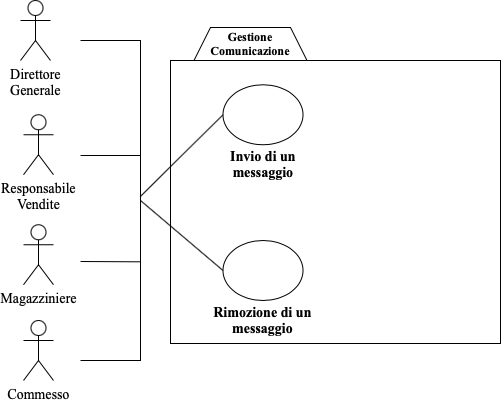

The diagram above was exported from draw.io. Its source (the exported page's mxGraphModel, read from the mxfile embedded in the PNG):
<mxGraphModel dx="946" dy="673" grid="1" gridSize="10" guides="1" tooltips="1" connect="1" arrows="1" fold="1" page="1" pageScale="1" pageWidth="827" pageHeight="1169" math="0" shadow="0">
  <root>
    <mxCell id="0" />
    <mxCell id="1" parent="0" />
    <mxCell id="BfwDmTYmc0AjF_H57sgV-2" value="" style="shape=hexagon;perimeter=hexagonPerimeter2;whiteSpace=wrap;html=1;fixedSize=1;" parent="1" vertex="1">
      <mxGeometry x="250" y="87" width="120" height="80" as="geometry" />
    </mxCell>
    <mxCell id="BfwDmTYmc0AjF_H57sgV-3" value="&lt;div&gt;&lt;font style=&quot;font-size: 14px&quot; face=&quot;Times New Roman&quot;&gt;Direttore&lt;/font&gt;&lt;/div&gt;&lt;div&gt;&lt;font style=&quot;font-size: 14px&quot; face=&quot;Times New Roman&quot;&gt;Generale&lt;br&gt;&lt;/font&gt;&lt;/div&gt;" style="shape=umlActor;verticalLabelPosition=bottom;verticalAlign=top;html=1;outlineConnect=0;" parent="1" vertex="1">
      <mxGeometry x="80" y="60" width="30" height="60" as="geometry" />
    </mxCell>
    <mxCell id="BfwDmTYmc0AjF_H57sgV-4" value="&lt;div&gt;&lt;font style=&quot;font-size: 14px&quot; face=&quot;Times New Roman&quot;&gt;Responsabile&lt;/font&gt;&lt;/div&gt;&lt;div&gt;&lt;font style=&quot;font-size: 14px&quot; face=&quot;Times New Roman&quot;&gt;Vendite&lt;br&gt;&lt;/font&gt;&lt;/div&gt;" style="shape=umlActor;verticalLabelPosition=bottom;verticalAlign=top;html=1;outlineConnect=0;" parent="1" vertex="1">
      <mxGeometry x="83" y="174.25" width="30" height="60" as="geometry" />
    </mxCell>
    <mxCell id="BfwDmTYmc0AjF_H57sgV-5" value="&lt;font style=&quot;font-size: 14px&quot; face=&quot;Times New Roman&quot;&gt;Magazziniere&lt;/font&gt;" style="shape=umlActor;verticalLabelPosition=bottom;verticalAlign=top;html=1;outlineConnect=0;" parent="1" vertex="1">
      <mxGeometry x="83" y="284.25" width="30" height="60" as="geometry" />
    </mxCell>
    <mxCell id="BfwDmTYmc0AjF_H57sgV-6" value="&lt;font style=&quot;font-size: 14px&quot; face=&quot;Times New Roman&quot;&gt;Commesso&lt;/font&gt;" style="shape=umlActor;verticalLabelPosition=bottom;verticalAlign=top;html=1;outlineConnect=0;" parent="1" vertex="1">
      <mxGeometry x="83" y="380" width="30" height="60" as="geometry" />
    </mxCell>
    <mxCell id="BfwDmTYmc0AjF_H57sgV-7" value="" style="rounded=0;whiteSpace=wrap;html=1;" parent="1" vertex="1">
      <mxGeometry x="230" y="120" width="330" height="283" as="geometry" />
    </mxCell>
    <mxCell id="BfwDmTYmc0AjF_H57sgV-8" value="&lt;div&gt;&lt;br&gt;&lt;/div&gt;&lt;div&gt;&lt;br&gt;&lt;/div&gt;&lt;div&gt;&lt;br&gt;&lt;/div&gt;&lt;div&gt;&lt;br&gt;&lt;/div&gt;&lt;div&gt;&lt;br&gt;&lt;/div&gt;&lt;div&gt;&lt;br&gt;&lt;/div&gt;" style="ellipse;whiteSpace=wrap;html=1;" parent="1" vertex="1">
      <mxGeometry x="282.5" y="144.25" width="80" height="60" as="geometry" />
    </mxCell>
    <mxCell id="BfwDmTYmc0AjF_H57sgV-9" value="&lt;div&gt;&lt;font face=&quot;Times New Roman&quot;&gt;&lt;span style=&quot;font-size: 14px&quot;&gt;&lt;b&gt;Invio di un messaggio&lt;/b&gt;&lt;/span&gt;&lt;/font&gt;&lt;/div&gt;" style="text;html=1;strokeColor=none;fillColor=none;align=center;verticalAlign=middle;whiteSpace=wrap;rounded=0;" parent="1" vertex="1">
      <mxGeometry x="257.5" y="214.25" width="130" height="20" as="geometry" />
    </mxCell>
    <mxCell id="BfwDmTYmc0AjF_H57sgV-10" value="&lt;div&gt;&lt;br&gt;&lt;/div&gt;&lt;div&gt;&lt;br&gt;&lt;/div&gt;&lt;div&gt;&lt;br&gt;&lt;/div&gt;&lt;div&gt;&lt;br&gt;&lt;/div&gt;&lt;div&gt;&lt;br&gt;&lt;/div&gt;&lt;div&gt;&lt;br&gt;&lt;/div&gt;" style="ellipse;whiteSpace=wrap;html=1;" parent="1" vertex="1">
      <mxGeometry x="282.5" y="300" width="80" height="60" as="geometry" />
    </mxCell>
    <mxCell id="BfwDmTYmc0AjF_H57sgV-11" value="&lt;div&gt;&lt;font face=&quot;Times New Roman&quot;&gt;&lt;span style=&quot;font-size: 14px&quot;&gt;&lt;b&gt;Rimozione di un messaggio&lt;/b&gt;&lt;/span&gt;&lt;/font&gt;&lt;/div&gt;" style="text;html=1;strokeColor=none;fillColor=none;align=center;verticalAlign=middle;whiteSpace=wrap;rounded=0;" parent="1" vertex="1">
      <mxGeometry x="250" y="370" width="145" height="20" as="geometry" />
    </mxCell>
    <mxCell id="BfwDmTYmc0AjF_H57sgV-12" value="" style="shape=partialRectangle;whiteSpace=wrap;html=1;bottom=1;right=1;left=1;top=0;fillColor=none;routingCenterX=-0.5;rotation=-90;" parent="1" vertex="1">
      <mxGeometry x="10" y="230" width="320" height="60" as="geometry" />
    </mxCell>
    <mxCell id="BfwDmTYmc0AjF_H57sgV-13" value="" style="endArrow=none;html=1;" parent="1" edge="1">
      <mxGeometry width="50" height="50" relative="1" as="geometry">
        <mxPoint x="140" y="215" as="sourcePoint" />
        <mxPoint x="200" y="215" as="targetPoint" />
      </mxGeometry>
    </mxCell>
    <mxCell id="BfwDmTYmc0AjF_H57sgV-14" value="" style="endArrow=none;html=1;" parent="1" edge="1">
      <mxGeometry width="50" height="50" relative="1" as="geometry">
        <mxPoint x="140" y="321" as="sourcePoint" />
        <mxPoint x="200" y="321.31999999999994" as="targetPoint" />
      </mxGeometry>
    </mxCell>
    <mxCell id="BfwDmTYmc0AjF_H57sgV-15" value="&lt;div&gt;&lt;font face=&quot;Times New Roman&quot;&gt;&lt;b&gt;Gestione&lt;/b&gt;&lt;/font&gt;&lt;/div&gt;&lt;div&gt;&lt;font face=&quot;Times New Roman&quot;&gt;&lt;b&gt;Comunicazione&lt;/b&gt;&lt;/font&gt;&lt;/div&gt;" style="text;html=1;strokeColor=none;fillColor=none;align=center;verticalAlign=middle;whiteSpace=wrap;rounded=0;" parent="1" vertex="1">
      <mxGeometry x="290" y="93" width="40" height="20" as="geometry" />
    </mxCell>
    <mxCell id="BfwDmTYmc0AjF_H57sgV-17" value="" style="endArrow=none;html=1;entryX=0;entryY=0.5;entryDx=0;entryDy=0;exitX=0.512;exitY=0.995;exitDx=0;exitDy=0;exitPerimeter=0;" parent="1" source="BfwDmTYmc0AjF_H57sgV-12" target="BfwDmTYmc0AjF_H57sgV-8" edge="1">
      <mxGeometry width="50" height="50" relative="1" as="geometry">
        <mxPoint x="280" y="310" as="sourcePoint" />
        <mxPoint x="255" y="256.25" as="targetPoint" />
      </mxGeometry>
    </mxCell>
    <mxCell id="BfwDmTYmc0AjF_H57sgV-18" value="" style="endArrow=none;html=1;entryX=0;entryY=0.5;entryDx=0;entryDy=0;exitX=0.5;exitY=1;exitDx=0;exitDy=0;" parent="1" source="BfwDmTYmc0AjF_H57sgV-12" target="BfwDmTYmc0AjF_H57sgV-10" edge="1">
      <mxGeometry width="50" height="50" relative="1" as="geometry">
        <mxPoint x="209.70000000000005" y="266.1600000000001" as="sourcePoint" />
        <mxPoint x="325" y="190" as="targetPoint" />
      </mxGeometry>
    </mxCell>
  </root>
</mxGraphModel>